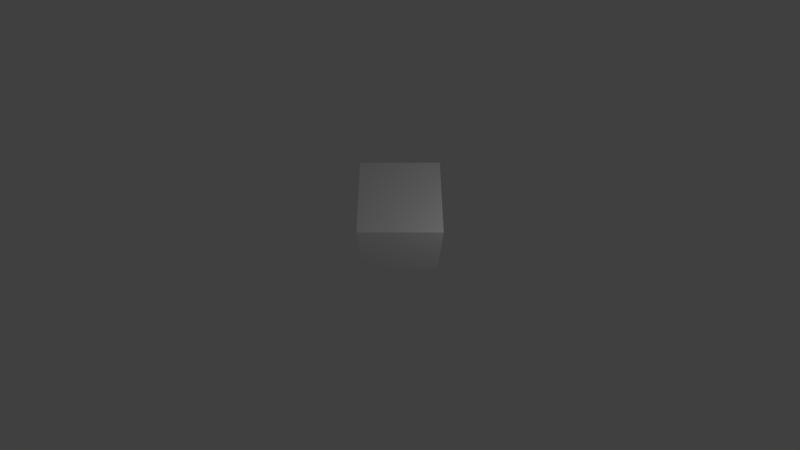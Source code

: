 # Source: armorlogic.blend  (saved by Blender 2.79.0; exported with 4.5.12 LTS)
import bpy
from mathutils import Matrix  # noqa: F401  (used for matrix-valued properties, if any)

bpy.ops.wm.read_factory_settings(use_empty=True)
scene = bpy.context.scene
scene.name = 'Scene'

# ---- collections
col_collection_1 = bpy.data.collections.new('Collection 1'); scene.collection.children.link(col_collection_1)

# ---- materials (node trees are filled in below, after node groups)
mat_material = bpy.data.materials.new('Material')
mat_material.alpha_threshold = 0.0
mat_material.roughness = 0.5
mat_material.line_color = (0.0, 0.0, 0.0, 1.0)

# ---- material node trees
mat_material.use_nodes = True; mat_material.node_tree.nodes.clear()
_N = mat_material.node_tree.nodes; _L = mat_material.node_tree.links
n0 = _N.new('ShaderNodeBsdfDiffuse'); n0.name = 'Diffuse BSDF'; n0.location = (-62, 308)
n1 = _N.new('ShaderNodeOutputMaterial'); n1.name = 'Material Output'; n1.location = (135, 308)
_L.new(n0.outputs[0], n1.inputs[0])
n1.is_active_output = True

# ---- world
world_world = bpy.data.worlds.new('World'); scene.world = world_world
world_world.use_nodes = True; world_world.node_tree.nodes.clear()
_N = world_world.node_tree.nodes; _L = world_world.node_tree.links
n0 = _N.new('ShaderNodeOutputWorld'); n0.name = 'World Output'; n0.location = (300, 300)
n1 = _N.new('ShaderNodeBackground'); n1.name = 'Background'; n1.location = (10, 300)
n1.inputs[0].default_value = (0.05088, 0.05088, 0.05088, 1.0)
_L.new(n1.outputs[0], n0.inputs[0])
n0.is_active_output = True
world_world.color = (0.05088, 0.05088, 0.05088)
world_world.use_sun_shadow = False
world_world.sun_shadow_jitter_overblur = 0.0
world_world.cycles.sampling_method = 'MANUAL'

# ---- cameras
cam_camera = bpy.data.cameras.new('Camera')
cam_camera.clip_end = 100.0
cam_camera.lens = 18.0
cam_camera.sensor_width = 32.0
cam_camera.sensor_height = 18.0
cam_camera.ortho_scale = 7.314
cam_camera.dof.focus_distance = 0.0

# ---- lights
light_point = bpy.data.lights.new('Point', 'POINT')
light_point.transmission_factor = 0.0
light_point.use_shadow = False
light_point.energy = 100.0
light_point.shadow_buffer_clip_start = 0.5
light_point.shadow_soft_size = 0.1
light_point.shadow_maximum_resolution = 0.006
light_point.use_absolute_resolution = True

# ---- meshes
me_cube = bpy.data.meshes.new('Cube')
me_cube.from_pydata([(-1.0, -1.0, -1.0), (-1.0, -1.0, 1.0), (-1.0, 1.0, -1.0), (-1.0, 1.0, 1.0), (1.0, -1.0, -1.0), (1.0, -1.0, 1.0), (1.0, 1.0, -1.0), (1.0, 1.0, 1.0)], [], [(0, 1, 3, 2), (2, 3, 7, 6), (6, 7, 5, 4), (4, 5, 1, 0), (2, 6, 4, 0), (7, 3, 1, 5)])
me_cube.materials.append(mat_material)
me_cube.use_remesh_preserve_volume = False
me_cube.use_remesh_preserve_attributes = False
me_cube.use_mirror_vertex_groups = False
me_cube.update()

# ---- objects
ob_point = bpy.data.objects.new('Point', light_point)
ob_cube = bpy.data.objects.new('Cube', me_cube)
ob_camera = bpy.data.objects.new('Camera', cam_camera)

# ---- transforms, parenting, visibility, modifiers, constraints
ob_point.location = (3.317, -2.534, 4.197)
ob_point.lineart.crease_threshold = 0.0
ob_cube.location = (0.0, 0.0, 0.0)
ob_cube.lineart.crease_threshold = 0.0
ob_camera.location = (0.0, -6.0, 10.0)
ob_camera.rotation_euler = (0.5236, 0.0, 0.0)
ob_camera.lock_rotations_4d = False
ob_camera.empty_display_type = 'ARROWS'
ob_camera.color = (0.0, 0.0, 0.0, 0.0)
ob_camera.display_type = 'WIRE'
ob_camera.lineart.crease_threshold = 0.0

# ---- collection membership
col_collection_1.objects.link(ob_point)
col_collection_1.objects.link(ob_cube)
col_collection_1.objects.link(ob_camera)

# ---- scene / render settings (as saved in the file)
scene.camera = ob_camera
scene.frame_start = 1; scene.frame_end = 250; scene.frame_set(1)
scene.render.engine = 'CYCLES'
scene.render.resolution_x = 1600
scene.render.resolution_y = 900
scene.render.fps = 60
scene.render.dither_intensity = 0.0
scene.cycles.use_denoising = False
scene.cycles.samples = 128
scene.cycles.sampling_pattern = 'TABULATED_SOBOL'
scene.cycles.light_sampling_threshold = 0.0
scene.cycles.use_adaptive_sampling = False
scene.cycles.use_light_tree = False
scene.cycles.blur_glossy = 0.0
scene.cycles.sample_clamp_indirect = 0.0
scene.view_settings.view_transform = 'Standard'
bpy.context.view_layer.update()
